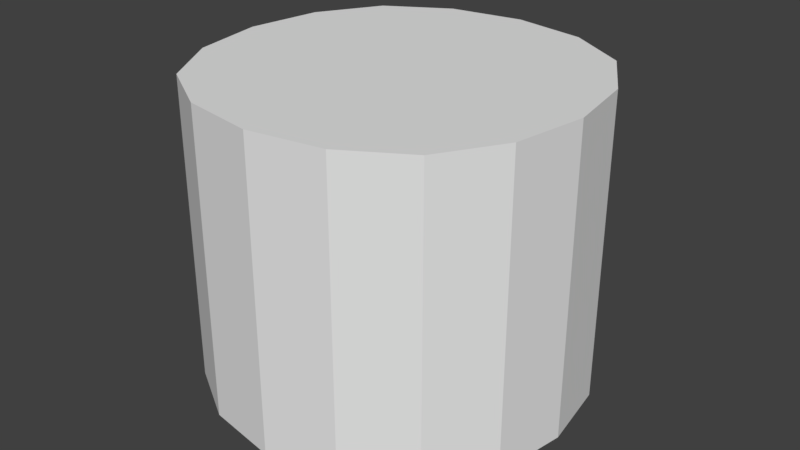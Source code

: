 # Source: Willow_0_Stump.blend  (saved by Blender 2.79.0; exported with 4.5.12 LTS)
import bpy
from mathutils import Matrix  # noqa: F401  (used for matrix-valued properties, if any)

bpy.ops.wm.read_factory_settings(use_empty=True)
scene = bpy.context.scene
scene.name = 'Scene'

# ---- collections
col_collection_1 = bpy.data.collections.new('Collection 1'); scene.collection.children.link(col_collection_1)
col_collection_2 = bpy.data.collections.new('Collection 2'); scene.collection.children.link(col_collection_2)
col_collection_2.hide_render = True
col_collection_2.hide_viewport = True
col_collection_3 = bpy.data.collections.new('Collection 3'); scene.collection.children.link(col_collection_3)
col_collection_3.hide_render = True
col_collection_3.hide_viewport = True

# ---- materials (node trees are filled in below, after node groups)
mat_material = bpy.data.materials.new('Material')
mat_material.alpha_threshold = 0.0
mat_material.use_transparent_shadow = False
mat_material.roughness = 0.5
mat_material.line_color = (0.0, 0.0, 0.0, 1.0)

# ---- material node trees

# ---- world
world_world = bpy.data.worlds.new('World'); scene.world = world_world
world_world.color = (0.05088, 0.05088, 0.05088)
world_world.use_sun_shadow = False
world_world.sun_shadow_jitter_overblur = 0.0
world_world.cycles.sampling_method = 'MANUAL'

# ---- meshes
me_cube_002 = bpy.data.meshes.new('Cube.002')
me_cube_002.from_pydata([(0.875, 0.375, -1.0), (0.9375, -2.235e-08, -1.0), (0.875, -0.375, -1.0), (0.375, 0.875, -1.0), (1.714e-07, 0.9375, -1.0), (-0.375, 0.875, -1.0), (0.375, -0.875, -1.0), (-5.215e-08, -0.9375, -1.0), (-0.375, -0.875, -1.0), (-0.875, -0.375, -1.0), (-0.9375, 2.533e-07, -1.0), (-0.875, 0.375, -1.0), (0.6875, 0.6875, -1.0), (0.6875, -0.6875, -1.0), (-0.6875, -0.6875, -1.0), (-0.6875, 0.6875, -1.0), (0.875, 0.375, 0.56), (0.9375, -8.196e-08, 0.56), (0.875, -0.375, 0.56), (0.375, -0.875, 0.56), (-1.043e-07, -0.9375, 0.56), (-0.375, -0.875, 0.56), (-0.875, -0.375, 0.56), (-0.9375, 2.384e-07, 0.56), (-0.875, 0.375, 0.56), (1.9e-07, 0.9375, 0.56), (0.375, 0.875, 0.56), (-0.375, 0.875, 0.56), (0.6875, 0.6875, 0.56), (0.6875, -0.6875, 0.56), (-0.6875, -0.6875, 0.56), (-0.6875, 0.6875, 0.56)], [], [(17, 1, 0, 16), (16, 0, 12, 28), (17, 18, 2, 1), (18, 29, 13, 2), (20, 7, 6, 19), (19, 6, 13, 29), (20, 21, 8, 7), (21, 30, 14, 8), (23, 10, 9, 22), (22, 9, 14, 30), (23, 24, 11, 10), (24, 31, 15, 11), (25, 26, 3, 4), (26, 28, 12, 3), (25, 4, 5, 27), (27, 5, 15, 31), (27, 31, 24, 23, 22, 30, 21, 20, 19, 29, 18, 17, 16, 28, 26, 25)])
_uv = me_cube_002.uv_layers.new(name='UVMap')
_uv.uv.foreach_set('vector', [0.25, 0.5, 0.25, 0.5, 0.25, 0.5, 0.25, 0.5, 0.25, 0.5, 0.25, 0.5, 0.25, 0.5, 0.25, 0.5, 0.25, 0.5, 0.25, 0.5, 0.25, 0.5, 0.25, 0.5, 0.25, 0.5, 0.25, 0.5, 0.25, 0.5, 0.25, 0.5, 0.25, 0.5, 0.25, 0.5, 0.25, 0.5, 0.25, 0.5, 0.25, 0.5, 0.25, 0.5, 0.25, 0.5, 0.25, 0.5, 0.25, 0.5, 0.25, 0.5, 0.25, 0.5, 0.25, 0.5, 0.25, 0.5, 0.25, 0.5, 0.25, 0.5, 0.25, 0.5, 0.25, 0.5, 0.25, 0.5, 0.25, 0.5, 0.25, 0.5, 0.25, 0.5, 0.25, 0.5, 0.25, 0.5, 0.25, 0.5, 0.25, 0.5, 0.25, 0.5, 0.25, 0.5, 0.25, 0.5, 0.25, 0.5, 0.25, 0.5, 0.25, 0.5, 0.25, 0.5, 0.25, 0.5, 0.25, 0.5, 0.25, 0.5, 0.25, 0.5, 0.25, 0.5, 0.25, 0.5, 0.25, 0.5, 0.25, 0.5, 0.25, 0.5, 0.25, 0.5, 0.25, 0.5, 0.25, 0.5, 0.25, 0.5, 0.25, 0.5, 0.25, 0.5, 0.25, 0.5, 0.75, 0.5, 0.75, 0.5, 0.75, 0.5, 0.75, 0.5, 0.75, 0.5, 0.75, 0.5, 0.75, 0.5, 0.75, 0.5, 0.75, 0.5, 0.75, 0.5, 0.75, 0.5, 0.75, 0.5, 0.75, 0.5, 0.75, 0.5, 0.75, 0.5, 0.75, 0.5])
me_cube_002.materials.append(mat_material)
me_cube_002.use_remesh_preserve_volume = False
me_cube_002.use_remesh_preserve_attributes = False
me_cube_002.use_mirror_vertex_groups = False
me_cube_002.update()
me_cube_001 = bpy.data.meshes.new('Cube.001')
me_cube_001.from_pydata([(1.0, -2.98e-08, -1.0), (1.788e-07, 1.0, -1.0), (-5.96e-08, -1.0, -1.0), (-1.0, 2.682e-07, -1.0), (0.75, 0.75, -1.0), (0.75, -0.75, -1.0), (-0.75, -0.75, -1.0), (-0.75, 0.75, -1.0), (1.0, -1.639e-07, 0.56), (-1.788e-07, -1.0, 0.56), (-1.0, 2.384e-07, 0.56), (2.012e-07, 1.0, 0.56), (0.75, 0.75, 0.56), (0.75, -0.75, 0.56), (-0.75, -0.75, 0.56), (-0.75, 0.75, 0.56)], [], [(8, 0, 4, 12), (8, 13, 5, 0), (9, 2, 5, 13), (9, 14, 6, 2), (10, 3, 6, 14), (10, 15, 7, 3), (11, 12, 4, 1), (11, 1, 7, 15), (11, 15, 10, 14, 9, 13, 8, 12)])
_uv = me_cube_001.uv_layers.new(name='UVMap')
_uv.uv.foreach_set('vector', [0.25, 0.5, 0.25, 0.5, 0.25, 0.5, 0.25, 0.5, 0.25, 0.5, 0.25, 0.5, 0.25, 0.5, 0.25, 0.5, 0.25, 0.5, 0.25, 0.5, 0.25, 0.5, 0.25, 0.5, 0.25, 0.5, 0.25, 0.5, 0.25, 0.5, 0.25, 0.5, 0.25, 0.5, 0.25, 0.5, 0.25, 0.5, 0.25, 0.5, 0.25, 0.5, 0.25, 0.5, 0.25, 0.5, 0.25, 0.5, 0.25, 0.5, 0.25, 0.5, 0.25, 0.5, 0.25, 0.5, 0.25, 0.5, 0.25, 0.5, 0.25, 0.5, 0.25, 0.5, 0.75, 0.5, 0.75, 0.5, 0.75, 0.5, 0.75, 0.5, 0.75, 0.5, 0.75, 0.5, 0.75, 0.5, 0.75, 0.5])
me_cube_001.materials.append(mat_material)
me_cube_001.use_remesh_preserve_volume = False
me_cube_001.use_remesh_preserve_attributes = False
me_cube_001.use_mirror_vertex_groups = False
me_cube_001.update()
me_cube = bpy.data.meshes.new('Cube')
me_cube.from_pydata([(1.0, 1.0, -1.0), (1.0, -1.0, -1.0), (-1.0, -1.0, -1.0), (-1.0, 1.0, -1.0), (1.0, 1.0, 0.56), (1.0, -1.0, 0.56), (-1.0, -1.0, 0.56), (-1.0, 1.0, 0.56)], [], [(4, 0, 3, 7), (2, 6, 7, 3), (1, 5, 6, 2), (0, 4, 5, 1), (7, 6, 5, 4)])
_uv = me_cube.uv_layers.new(name='UVMap')
_uv.uv.foreach_set('vector', [0.2505, 0.5004, 0.2505, 0.5003, 0.2503, 0.5003, 0.2503, 0.5004, 0.2501, 0.5002, 0.2501, 0.5001, 0.2499, 0.5001, 0.2499, 0.5002, 0.2505, 0.4995, 0.2504, 0.4995, 0.2504, 0.4997, 0.2505, 0.4997, 0.2501, 0.5003, 0.2501, 0.5002, 0.2499, 0.5002, 0.2499, 0.5003, 0.7499, 0.5001, 0.7501, 0.5001, 0.7504, 0.4995, 0.7501, 0.5002])
me_cube.materials.append(mat_material)
me_cube.use_remesh_preserve_volume = False
me_cube.use_remesh_preserve_attributes = False
me_cube.use_mirror_vertex_groups = False
me_cube.update()

# ---- objects
ob_stump_0 = bpy.data.objects.new('Stump_0', me_cube_002)
ob_stump_1 = bpy.data.objects.new('Stump_1', me_cube_001)
ob_stump_2 = bpy.data.objects.new('Stump_2', me_cube)

# ---- transforms, parenting, visibility, modifiers, constraints
ob_stump_0.location = (0.0, 0.0, 0.0)
ob_stump_0.lock_rotations_4d = False
ob_stump_0.empty_display_type = 'ARROWS'
ob_stump_0.lineart.crease_threshold = 0.0
ob_stump_1.location = (0.0, 0.0, 0.0)
ob_stump_1.lock_rotations_4d = False
ob_stump_1.empty_display_type = 'ARROWS'
ob_stump_1.lineart.crease_threshold = 0.0
ob_stump_2.location = (0.0, 0.0, 0.0)
ob_stump_2.lock_rotations_4d = False
ob_stump_2.empty_display_type = 'ARROWS'
ob_stump_2.lineart.crease_threshold = 0.0

# ---- collection membership
col_collection_1.objects.link(ob_stump_0)
col_collection_2.objects.link(ob_stump_1)
col_collection_3.objects.link(ob_stump_2)

# ---- scene / render settings (as saved in the file)
scene.frame_start = 1; scene.frame_end = 250; scene.frame_set(1)
scene.render.engine = 'BLENDER_EEVEE_NEXT'
scene.render.resolution_percentage = 50
scene.render.dither_intensity = 0.0
scene.cycles.use_denoising = False
scene.cycles.samples = 128
scene.cycles.sampling_pattern = 'TABULATED_SOBOL'
scene.cycles.use_adaptive_sampling = False
scene.cycles.use_light_tree = False
scene.cycles.blur_glossy = 0.0
scene.cycles.sample_clamp_indirect = 0.0
scene.view_settings.view_transform = 'Standard'
bpy.context.view_layer.update()

# ---- added for rendering (the .blend has no active camera and no usable light): camera, sun
cam_auto = bpy.data.cameras.new('AutoCamera')
cam_auto.lens = 50.0
cam_auto.sensor_width = 36.0
cam_auto.clip_end = 1000.0
ob_auto_camera = bpy.data.objects.new('AutoCamera', cam_auto)
scene.collection.objects.link(ob_auto_camera)
ob_auto_camera.location = (2.98858, -3.58629, 2.17086)
ob_auto_camera.rotation_euler = (1.09748, -7.21219e-08, 0.694738)
scene.camera = ob_auto_camera
light_auto_sun = bpy.data.lights.new('AutoSun', 'SUN')
light_auto_sun.energy = 3.0
light_auto_sun.angle = 0.0523599
ob_auto_sun = bpy.data.objects.new('AutoSun', light_auto_sun)
scene.collection.objects.link(ob_auto_sun)
ob_auto_sun.rotation_euler = (0.872665, 0.174533, 0.523599)
bpy.context.view_layer.update()
